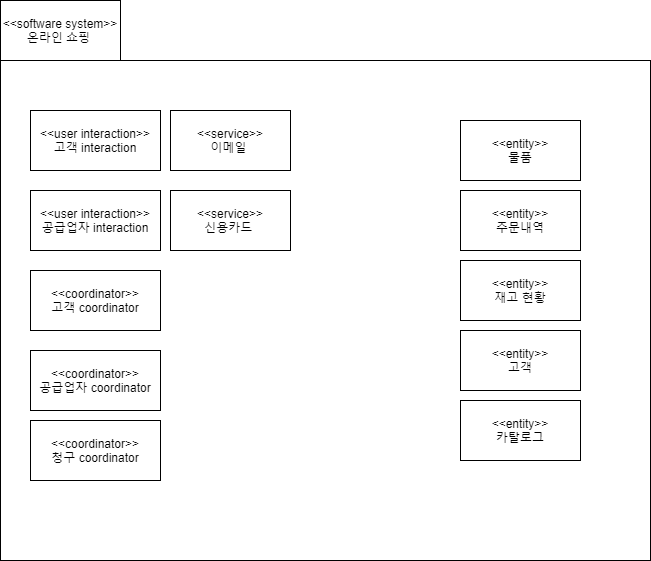

The diagram above was exported from draw.io. Its source (the exported page's mxGraphModel, read from the mxfile embedded in the PNG):
<mxGraphModel dx="686" dy="770" grid="1" gridSize="10" guides="1" tooltips="1" connect="1" arrows="1" fold="1" page="1" pageScale="1" pageWidth="827" pageHeight="1169" math="0" shadow="0">
  <root>
    <mxCell id="0" />
    <mxCell id="1" parent="0" />
    <mxCell id="UzqTY7JG7nY_KAydtEqR-2" value="" style="rounded=0;whiteSpace=wrap;html=1;" vertex="1" parent="1">
      <mxGeometry x="80" y="120" width="650" height="500" as="geometry" />
    </mxCell>
    <mxCell id="UzqTY7JG7nY_KAydtEqR-3" value="&amp;lt;&amp;lt;software system&amp;gt;&amp;gt;&lt;br&gt;온라인 쇼핑&amp;nbsp;" style="rounded=0;whiteSpace=wrap;html=1;" vertex="1" parent="1">
      <mxGeometry x="80" y="60" width="120" height="60" as="geometry" />
    </mxCell>
    <mxCell id="UzqTY7JG7nY_KAydtEqR-4" value="&amp;lt;&amp;lt;user interaction&amp;gt;&amp;gt;&lt;br&gt;고객 interaction" style="rounded=0;whiteSpace=wrap;html=1;" vertex="1" parent="1">
      <mxGeometry x="110" y="170" width="130" height="60" as="geometry" />
    </mxCell>
    <mxCell id="UzqTY7JG7nY_KAydtEqR-5" value="&amp;lt;&amp;lt;user interaction&amp;gt;&amp;gt;&lt;br&gt;공급업자 interaction" style="rounded=0;whiteSpace=wrap;html=1;" vertex="1" parent="1">
      <mxGeometry x="110" y="250" width="130" height="60" as="geometry" />
    </mxCell>
    <mxCell id="UzqTY7JG7nY_KAydtEqR-6" value="&amp;lt;&amp;lt;coordinator&amp;gt;&amp;gt;&lt;br&gt;고객 coordinator" style="rounded=0;whiteSpace=wrap;html=1;" vertex="1" parent="1">
      <mxGeometry x="110" y="330" width="130" height="60" as="geometry" />
    </mxCell>
    <mxCell id="UzqTY7JG7nY_KAydtEqR-7" value="&amp;lt;&amp;lt;coordinator&amp;gt;&amp;gt;&lt;br&gt;공급업자 coordinator" style="rounded=0;whiteSpace=wrap;html=1;" vertex="1" parent="1">
      <mxGeometry x="110" y="410" width="130" height="60" as="geometry" />
    </mxCell>
    <mxCell id="UzqTY7JG7nY_KAydtEqR-8" value="&amp;lt;&amp;lt;coordinator&amp;gt;&amp;gt;&lt;br&gt;청구 coordinator" style="rounded=0;whiteSpace=wrap;html=1;" vertex="1" parent="1">
      <mxGeometry x="110" y="480" width="130" height="60" as="geometry" />
    </mxCell>
    <mxCell id="UzqTY7JG7nY_KAydtEqR-9" value="&amp;lt;&amp;lt;service&amp;gt;&amp;gt;&lt;br&gt;이메일&amp;nbsp;" style="rounded=0;whiteSpace=wrap;html=1;" vertex="1" parent="1">
      <mxGeometry x="250" y="170" width="120" height="60" as="geometry" />
    </mxCell>
    <mxCell id="UzqTY7JG7nY_KAydtEqR-10" value="&amp;lt;&amp;lt;service&amp;gt;&amp;gt;&lt;br&gt;신용카드&amp;nbsp;" style="rounded=0;whiteSpace=wrap;html=1;" vertex="1" parent="1">
      <mxGeometry x="250" y="250" width="120" height="60" as="geometry" />
    </mxCell>
    <mxCell id="UzqTY7JG7nY_KAydtEqR-11" value="&amp;lt;&amp;lt;entity&amp;gt;&amp;gt;&lt;br&gt;재고 현황" style="rounded=0;whiteSpace=wrap;html=1;" vertex="1" parent="1">
      <mxGeometry x="540" y="320" width="120" height="60" as="geometry" />
    </mxCell>
    <mxCell id="UzqTY7JG7nY_KAydtEqR-12" value="&amp;lt;&amp;lt;entity&amp;gt;&amp;gt;&lt;br&gt;물품" style="rounded=0;whiteSpace=wrap;html=1;" vertex="1" parent="1">
      <mxGeometry x="540" y="180" width="120" height="60" as="geometry" />
    </mxCell>
    <mxCell id="UzqTY7JG7nY_KAydtEqR-13" value="&amp;lt;&amp;lt;entity&amp;gt;&amp;gt;&lt;br&gt;카탈로그" style="rounded=0;whiteSpace=wrap;html=1;" vertex="1" parent="1">
      <mxGeometry x="540" y="460" width="120" height="60" as="geometry" />
    </mxCell>
    <mxCell id="UzqTY7JG7nY_KAydtEqR-14" value="&amp;lt;&amp;lt;entity&amp;gt;&amp;gt;&lt;br&gt;주문내역" style="rounded=0;whiteSpace=wrap;html=1;" vertex="1" parent="1">
      <mxGeometry x="540" y="250" width="120" height="60" as="geometry" />
    </mxCell>
    <mxCell id="UzqTY7JG7nY_KAydtEqR-15" value="&amp;lt;&amp;lt;entity&amp;gt;&amp;gt;&lt;br&gt;고객" style="rounded=0;whiteSpace=wrap;html=1;" vertex="1" parent="1">
      <mxGeometry x="540" y="390" width="120" height="60" as="geometry" />
    </mxCell>
  </root>
</mxGraphModel>